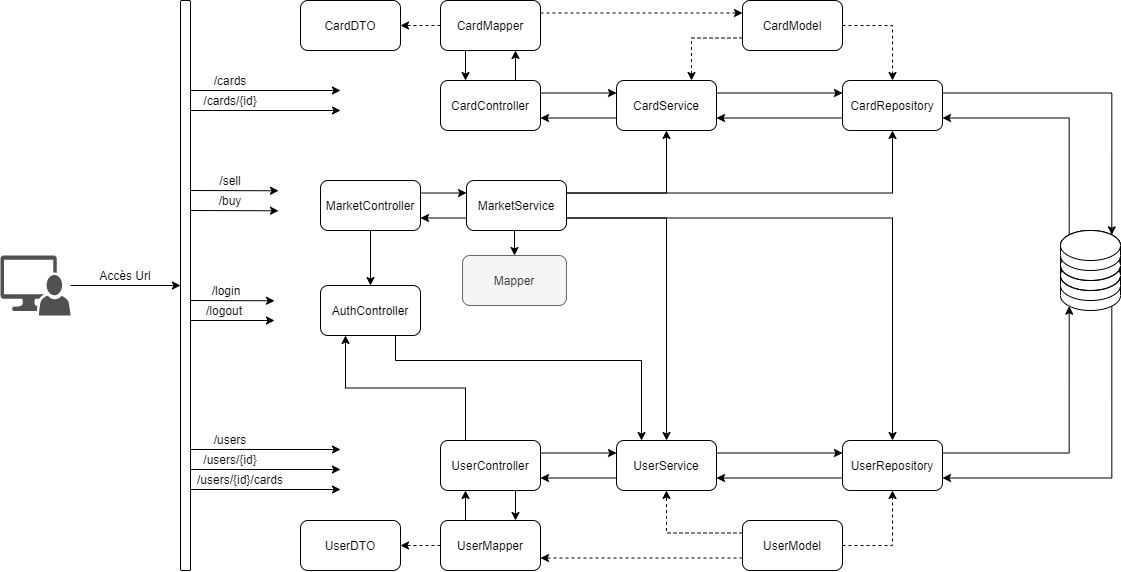

The diagram above was exported from draw.io. Its source (the exported page's mxGraphModel, read from the mxfile embedded in the PNG):
<mxGraphModel dx="1730" dy="2056" grid="1" gridSize="10" guides="1" tooltips="1" connect="1" arrows="1" fold="1" page="1" pageScale="1" pageWidth="827" pageHeight="1169" math="0" shadow="0">
  <root>
    <mxCell id="0" />
    <mxCell id="1" parent="0" />
    <mxCell id="PLdo4uG2kXmZWecJ4D6d-1" value="" style="rounded=1;whiteSpace=wrap;html=1;" vertex="1" parent="1">
      <mxGeometry x="220" y="-50" width="10" height="570" as="geometry" />
    </mxCell>
    <mxCell id="PLdo4uG2kXmZWecJ4D6d-65" value="" style="edgeStyle=orthogonalEdgeStyle;rounded=0;orthogonalLoop=1;jettySize=auto;html=1;" edge="1" parent="1" source="PLdo4uG2kXmZWecJ4D6d-3" target="PLdo4uG2kXmZWecJ4D6d-1">
      <mxGeometry relative="1" as="geometry" />
    </mxCell>
    <mxCell id="PLdo4uG2kXmZWecJ4D6d-3" value="" style="pointerEvents=1;shadow=0;dashed=0;html=1;strokeColor=none;labelPosition=center;verticalLabelPosition=bottom;verticalAlign=top;align=center;fillColor=#515151;shape=mxgraph.mscae.system_center.admin_console" vertex="1" parent="1">
      <mxGeometry x="40" y="205" width="70" height="60" as="geometry" />
    </mxCell>
    <mxCell id="PLdo4uG2kXmZWecJ4D6d-11" style="edgeStyle=orthogonalEdgeStyle;rounded=0;orthogonalLoop=1;jettySize=auto;html=1;exitX=1;exitY=0.5;exitDx=0;exitDy=0;dashed=1;" edge="1" parent="1" source="PLdo4uG2kXmZWecJ4D6d-5" target="PLdo4uG2kXmZWecJ4D6d-6">
      <mxGeometry relative="1" as="geometry" />
    </mxCell>
    <mxCell id="PLdo4uG2kXmZWecJ4D6d-12" style="edgeStyle=orthogonalEdgeStyle;rounded=0;orthogonalLoop=1;jettySize=auto;html=1;exitX=0;exitY=0.75;exitDx=0;exitDy=0;dashed=1;entryX=0.75;entryY=0;entryDx=0;entryDy=0;" edge="1" parent="1" source="PLdo4uG2kXmZWecJ4D6d-5" target="PLdo4uG2kXmZWecJ4D6d-7">
      <mxGeometry relative="1" as="geometry" />
    </mxCell>
    <mxCell id="PLdo4uG2kXmZWecJ4D6d-5" value="CardModel" style="rounded=1;whiteSpace=wrap;html=1;" vertex="1" parent="1">
      <mxGeometry x="782" y="-50" width="100" height="50" as="geometry" />
    </mxCell>
    <mxCell id="PLdo4uG2kXmZWecJ4D6d-16" style="edgeStyle=orthogonalEdgeStyle;rounded=0;orthogonalLoop=1;jettySize=auto;html=1;exitX=0;exitY=0.75;exitDx=0;exitDy=0;entryX=1;entryY=0.75;entryDx=0;entryDy=0;" edge="1" parent="1" source="PLdo4uG2kXmZWecJ4D6d-6" target="PLdo4uG2kXmZWecJ4D6d-7">
      <mxGeometry relative="1" as="geometry" />
    </mxCell>
    <mxCell id="PLdo4uG2kXmZWecJ4D6d-102" style="edgeStyle=orthogonalEdgeStyle;rounded=0;orthogonalLoop=1;jettySize=auto;html=1;exitX=1;exitY=0.25;exitDx=0;exitDy=0;entryX=0.855;entryY=0;entryDx=0;entryDy=4.35;entryPerimeter=0;" edge="1" parent="1" source="PLdo4uG2kXmZWecJ4D6d-6" target="PLdo4uG2kXmZWecJ4D6d-98">
      <mxGeometry relative="1" as="geometry" />
    </mxCell>
    <mxCell id="PLdo4uG2kXmZWecJ4D6d-6" value="CardRepository" style="rounded=1;whiteSpace=wrap;html=1;" vertex="1" parent="1">
      <mxGeometry x="882" y="30" width="100" height="50" as="geometry" />
    </mxCell>
    <mxCell id="PLdo4uG2kXmZWecJ4D6d-15" style="edgeStyle=orthogonalEdgeStyle;rounded=0;orthogonalLoop=1;jettySize=auto;html=1;exitX=1;exitY=0.25;exitDx=0;exitDy=0;entryX=0;entryY=0.25;entryDx=0;entryDy=0;" edge="1" parent="1" source="PLdo4uG2kXmZWecJ4D6d-7" target="PLdo4uG2kXmZWecJ4D6d-6">
      <mxGeometry relative="1" as="geometry" />
    </mxCell>
    <mxCell id="PLdo4uG2kXmZWecJ4D6d-40" style="edgeStyle=orthogonalEdgeStyle;rounded=0;orthogonalLoop=1;jettySize=auto;html=1;exitX=0;exitY=0.75;exitDx=0;exitDy=0;entryX=1;entryY=0.75;entryDx=0;entryDy=0;" edge="1" parent="1" source="PLdo4uG2kXmZWecJ4D6d-7" target="PLdo4uG2kXmZWecJ4D6d-38">
      <mxGeometry relative="1" as="geometry" />
    </mxCell>
    <mxCell id="PLdo4uG2kXmZWecJ4D6d-7" value="CardService" style="rounded=1;whiteSpace=wrap;html=1;" vertex="1" parent="1">
      <mxGeometry x="656" y="30" width="100" height="50" as="geometry" />
    </mxCell>
    <mxCell id="PLdo4uG2kXmZWecJ4D6d-19" value="CardDTO" style="rounded=1;whiteSpace=wrap;html=1;" vertex="1" parent="1">
      <mxGeometry x="340" y="-50" width="100" height="50" as="geometry" />
    </mxCell>
    <mxCell id="PLdo4uG2kXmZWecJ4D6d-41" style="edgeStyle=orthogonalEdgeStyle;rounded=0;orthogonalLoop=1;jettySize=auto;html=1;exitX=0.25;exitY=1;exitDx=0;exitDy=0;entryX=0.25;entryY=0;entryDx=0;entryDy=0;" edge="1" parent="1" source="PLdo4uG2kXmZWecJ4D6d-23" target="PLdo4uG2kXmZWecJ4D6d-38">
      <mxGeometry relative="1" as="geometry" />
    </mxCell>
    <mxCell id="PLdo4uG2kXmZWecJ4D6d-108" style="edgeStyle=orthogonalEdgeStyle;rounded=0;orthogonalLoop=1;jettySize=auto;html=1;exitX=1;exitY=0.25;exitDx=0;exitDy=0;entryX=0;entryY=0.25;entryDx=0;entryDy=0;dashed=1;" edge="1" parent="1" source="PLdo4uG2kXmZWecJ4D6d-23" target="PLdo4uG2kXmZWecJ4D6d-5">
      <mxGeometry relative="1" as="geometry" />
    </mxCell>
    <mxCell id="PLdo4uG2kXmZWecJ4D6d-109" style="edgeStyle=orthogonalEdgeStyle;rounded=0;orthogonalLoop=1;jettySize=auto;html=1;exitX=0;exitY=0.5;exitDx=0;exitDy=0;entryX=1;entryY=0.5;entryDx=0;entryDy=0;dashed=1;" edge="1" parent="1" source="PLdo4uG2kXmZWecJ4D6d-23" target="PLdo4uG2kXmZWecJ4D6d-19">
      <mxGeometry relative="1" as="geometry" />
    </mxCell>
    <mxCell id="PLdo4uG2kXmZWecJ4D6d-23" value="CardMapper" style="rounded=1;whiteSpace=wrap;html=1;" vertex="1" parent="1">
      <mxGeometry x="480" y="-50" width="100" height="50" as="geometry" />
    </mxCell>
    <mxCell id="PLdo4uG2kXmZWecJ4D6d-121" style="edgeStyle=orthogonalEdgeStyle;rounded=0;orthogonalLoop=1;jettySize=auto;html=1;exitX=0.75;exitY=1;exitDx=0;exitDy=0;entryX=0.25;entryY=0;entryDx=0;entryDy=0;" edge="1" parent="1" source="PLdo4uG2kXmZWecJ4D6d-36" target="PLdo4uG2kXmZWecJ4D6d-52">
      <mxGeometry relative="1" as="geometry">
        <Array as="points">
          <mxPoint x="435" y="310" />
          <mxPoint x="681" y="310" />
        </Array>
      </mxGeometry>
    </mxCell>
    <mxCell id="PLdo4uG2kXmZWecJ4D6d-36" value="AuthController" style="rounded=1;whiteSpace=wrap;html=1;" vertex="1" parent="1">
      <mxGeometry x="360" y="235" width="100" height="50" as="geometry" />
    </mxCell>
    <mxCell id="PLdo4uG2kXmZWecJ4D6d-63" style="edgeStyle=orthogonalEdgeStyle;rounded=0;orthogonalLoop=1;jettySize=auto;html=1;exitX=1;exitY=0.25;exitDx=0;exitDy=0;entryX=0;entryY=0.25;entryDx=0;entryDy=0;" edge="1" parent="1" source="PLdo4uG2kXmZWecJ4D6d-37" target="PLdo4uG2kXmZWecJ4D6d-62">
      <mxGeometry relative="1" as="geometry" />
    </mxCell>
    <mxCell id="PLdo4uG2kXmZWecJ4D6d-110" style="edgeStyle=orthogonalEdgeStyle;rounded=0;orthogonalLoop=1;jettySize=auto;html=1;exitX=0.5;exitY=1;exitDx=0;exitDy=0;entryX=0.5;entryY=0;entryDx=0;entryDy=0;" edge="1" parent="1" source="PLdo4uG2kXmZWecJ4D6d-37" target="PLdo4uG2kXmZWecJ4D6d-36">
      <mxGeometry relative="1" as="geometry" />
    </mxCell>
    <mxCell id="PLdo4uG2kXmZWecJ4D6d-37" value="MarketController" style="rounded=1;whiteSpace=wrap;html=1;" vertex="1" parent="1">
      <mxGeometry x="360" y="130" width="100" height="50" as="geometry" />
    </mxCell>
    <mxCell id="PLdo4uG2kXmZWecJ4D6d-39" style="edgeStyle=orthogonalEdgeStyle;rounded=0;orthogonalLoop=1;jettySize=auto;html=1;exitX=1;exitY=0.25;exitDx=0;exitDy=0;entryX=0;entryY=0.25;entryDx=0;entryDy=0;" edge="1" parent="1" source="PLdo4uG2kXmZWecJ4D6d-38" target="PLdo4uG2kXmZWecJ4D6d-7">
      <mxGeometry relative="1" as="geometry" />
    </mxCell>
    <mxCell id="PLdo4uG2kXmZWecJ4D6d-42" style="edgeStyle=orthogonalEdgeStyle;rounded=0;orthogonalLoop=1;jettySize=auto;html=1;exitX=0.75;exitY=0;exitDx=0;exitDy=0;entryX=0.75;entryY=1;entryDx=0;entryDy=0;" edge="1" parent="1" source="PLdo4uG2kXmZWecJ4D6d-38" target="PLdo4uG2kXmZWecJ4D6d-23">
      <mxGeometry relative="1" as="geometry" />
    </mxCell>
    <mxCell id="PLdo4uG2kXmZWecJ4D6d-38" value="CardController" style="rounded=1;whiteSpace=wrap;html=1;" vertex="1" parent="1">
      <mxGeometry x="480" y="30" width="100" height="50" as="geometry" />
    </mxCell>
    <mxCell id="PLdo4uG2kXmZWecJ4D6d-44" style="edgeStyle=orthogonalEdgeStyle;rounded=0;orthogonalLoop=1;jettySize=auto;html=1;exitX=1;exitY=0.5;exitDx=0;exitDy=0;dashed=1;" edge="1" parent="1" source="PLdo4uG2kXmZWecJ4D6d-47" target="PLdo4uG2kXmZWecJ4D6d-49">
      <mxGeometry relative="1" as="geometry" />
    </mxCell>
    <mxCell id="PLdo4uG2kXmZWecJ4D6d-111" style="edgeStyle=orthogonalEdgeStyle;rounded=0;orthogonalLoop=1;jettySize=auto;html=1;exitX=0;exitY=0.75;exitDx=0;exitDy=0;entryX=1;entryY=0.75;entryDx=0;entryDy=0;dashed=1;" edge="1" parent="1" source="PLdo4uG2kXmZWecJ4D6d-47" target="PLdo4uG2kXmZWecJ4D6d-58">
      <mxGeometry relative="1" as="geometry" />
    </mxCell>
    <mxCell id="PLdo4uG2kXmZWecJ4D6d-113" style="edgeStyle=orthogonalEdgeStyle;rounded=0;orthogonalLoop=1;jettySize=auto;html=1;exitX=0;exitY=0.25;exitDx=0;exitDy=0;entryX=0.5;entryY=1;entryDx=0;entryDy=0;dashed=1;" edge="1" parent="1" source="PLdo4uG2kXmZWecJ4D6d-47" target="PLdo4uG2kXmZWecJ4D6d-52">
      <mxGeometry relative="1" as="geometry" />
    </mxCell>
    <mxCell id="PLdo4uG2kXmZWecJ4D6d-47" value="UserModel" style="rounded=1;whiteSpace=wrap;html=1;" vertex="1" parent="1">
      <mxGeometry x="782" y="470" width="100" height="50" as="geometry" />
    </mxCell>
    <mxCell id="PLdo4uG2kXmZWecJ4D6d-48" style="edgeStyle=orthogonalEdgeStyle;rounded=0;orthogonalLoop=1;jettySize=auto;html=1;exitX=0;exitY=0.75;exitDx=0;exitDy=0;entryX=1;entryY=0.75;entryDx=0;entryDy=0;" edge="1" parent="1" source="PLdo4uG2kXmZWecJ4D6d-49" target="PLdo4uG2kXmZWecJ4D6d-52">
      <mxGeometry relative="1" as="geometry" />
    </mxCell>
    <mxCell id="PLdo4uG2kXmZWecJ4D6d-105" style="edgeStyle=orthogonalEdgeStyle;rounded=0;orthogonalLoop=1;jettySize=auto;html=1;exitX=1;exitY=0.25;exitDx=0;exitDy=0;entryX=0.145;entryY=1;entryDx=0;entryDy=-4.35;entryPerimeter=0;" edge="1" parent="1" source="PLdo4uG2kXmZWecJ4D6d-49" target="PLdo4uG2kXmZWecJ4D6d-93">
      <mxGeometry relative="1" as="geometry" />
    </mxCell>
    <mxCell id="PLdo4uG2kXmZWecJ4D6d-49" value="UserRepository" style="rounded=1;whiteSpace=wrap;html=1;" vertex="1" parent="1">
      <mxGeometry x="882" y="390" width="100" height="50" as="geometry" />
    </mxCell>
    <mxCell id="PLdo4uG2kXmZWecJ4D6d-50" style="edgeStyle=orthogonalEdgeStyle;rounded=0;orthogonalLoop=1;jettySize=auto;html=1;exitX=1;exitY=0.25;exitDx=0;exitDy=0;entryX=0;entryY=0.25;entryDx=0;entryDy=0;" edge="1" parent="1" source="PLdo4uG2kXmZWecJ4D6d-52" target="PLdo4uG2kXmZWecJ4D6d-49">
      <mxGeometry relative="1" as="geometry" />
    </mxCell>
    <mxCell id="PLdo4uG2kXmZWecJ4D6d-51" style="edgeStyle=orthogonalEdgeStyle;rounded=0;orthogonalLoop=1;jettySize=auto;html=1;exitX=0;exitY=0.75;exitDx=0;exitDy=0;entryX=1;entryY=0.75;entryDx=0;entryDy=0;" edge="1" parent="1" source="PLdo4uG2kXmZWecJ4D6d-52" target="PLdo4uG2kXmZWecJ4D6d-61">
      <mxGeometry relative="1" as="geometry" />
    </mxCell>
    <mxCell id="PLdo4uG2kXmZWecJ4D6d-52" value="UserService" style="rounded=1;whiteSpace=wrap;html=1;" vertex="1" parent="1">
      <mxGeometry x="656" y="390" width="100" height="50" as="geometry" />
    </mxCell>
    <mxCell id="PLdo4uG2kXmZWecJ4D6d-54" value="UserDTO" style="rounded=1;whiteSpace=wrap;html=1;" vertex="1" parent="1">
      <mxGeometry x="340" y="470" width="100" height="50" as="geometry" />
    </mxCell>
    <mxCell id="PLdo4uG2kXmZWecJ4D6d-106" style="edgeStyle=orthogonalEdgeStyle;rounded=0;orthogonalLoop=1;jettySize=auto;html=1;exitX=0;exitY=0.5;exitDx=0;exitDy=0;entryX=1;entryY=0.5;entryDx=0;entryDy=0;dashed=1;" edge="1" parent="1" source="PLdo4uG2kXmZWecJ4D6d-58" target="PLdo4uG2kXmZWecJ4D6d-54">
      <mxGeometry relative="1" as="geometry" />
    </mxCell>
    <mxCell id="PLdo4uG2kXmZWecJ4D6d-114" style="edgeStyle=orthogonalEdgeStyle;rounded=0;orthogonalLoop=1;jettySize=auto;html=1;exitX=0.25;exitY=0;exitDx=0;exitDy=0;entryX=0.25;entryY=1;entryDx=0;entryDy=0;" edge="1" parent="1" source="PLdo4uG2kXmZWecJ4D6d-58" target="PLdo4uG2kXmZWecJ4D6d-61">
      <mxGeometry relative="1" as="geometry" />
    </mxCell>
    <mxCell id="PLdo4uG2kXmZWecJ4D6d-58" value="UserMapper" style="rounded=1;whiteSpace=wrap;html=1;" vertex="1" parent="1">
      <mxGeometry x="480" y="470" width="100" height="50" as="geometry" />
    </mxCell>
    <mxCell id="PLdo4uG2kXmZWecJ4D6d-59" style="edgeStyle=orthogonalEdgeStyle;rounded=0;orthogonalLoop=1;jettySize=auto;html=1;exitX=1;exitY=0.25;exitDx=0;exitDy=0;entryX=0;entryY=0.25;entryDx=0;entryDy=0;" edge="1" parent="1" source="PLdo4uG2kXmZWecJ4D6d-61" target="PLdo4uG2kXmZWecJ4D6d-52">
      <mxGeometry relative="1" as="geometry" />
    </mxCell>
    <mxCell id="PLdo4uG2kXmZWecJ4D6d-115" style="edgeStyle=orthogonalEdgeStyle;rounded=0;orthogonalLoop=1;jettySize=auto;html=1;exitX=0.75;exitY=1;exitDx=0;exitDy=0;entryX=0.75;entryY=0;entryDx=0;entryDy=0;" edge="1" parent="1" source="PLdo4uG2kXmZWecJ4D6d-61" target="PLdo4uG2kXmZWecJ4D6d-58">
      <mxGeometry relative="1" as="geometry" />
    </mxCell>
    <mxCell id="PLdo4uG2kXmZWecJ4D6d-116" style="edgeStyle=orthogonalEdgeStyle;rounded=0;orthogonalLoop=1;jettySize=auto;html=1;exitX=0.25;exitY=0;exitDx=0;exitDy=0;entryX=0.25;entryY=1;entryDx=0;entryDy=0;" edge="1" parent="1" source="PLdo4uG2kXmZWecJ4D6d-61" target="PLdo4uG2kXmZWecJ4D6d-36">
      <mxGeometry relative="1" as="geometry" />
    </mxCell>
    <mxCell id="PLdo4uG2kXmZWecJ4D6d-61" value="UserController" style="rounded=1;whiteSpace=wrap;html=1;" vertex="1" parent="1">
      <mxGeometry x="480" y="390" width="100" height="50" as="geometry" />
    </mxCell>
    <mxCell id="PLdo4uG2kXmZWecJ4D6d-64" style="edgeStyle=orthogonalEdgeStyle;rounded=0;orthogonalLoop=1;jettySize=auto;html=1;exitX=0;exitY=0.75;exitDx=0;exitDy=0;entryX=1;entryY=0.75;entryDx=0;entryDy=0;" edge="1" parent="1" source="PLdo4uG2kXmZWecJ4D6d-62" target="PLdo4uG2kXmZWecJ4D6d-37">
      <mxGeometry relative="1" as="geometry" />
    </mxCell>
    <mxCell id="PLdo4uG2kXmZWecJ4D6d-117" style="edgeStyle=orthogonalEdgeStyle;rounded=0;orthogonalLoop=1;jettySize=auto;html=1;exitX=1;exitY=0.25;exitDx=0;exitDy=0;entryX=0.5;entryY=1;entryDx=0;entryDy=0;" edge="1" parent="1" source="PLdo4uG2kXmZWecJ4D6d-62" target="PLdo4uG2kXmZWecJ4D6d-7">
      <mxGeometry relative="1" as="geometry" />
    </mxCell>
    <mxCell id="PLdo4uG2kXmZWecJ4D6d-118" style="edgeStyle=orthogonalEdgeStyle;rounded=0;orthogonalLoop=1;jettySize=auto;html=1;exitX=1;exitY=0.75;exitDx=0;exitDy=0;entryX=0.5;entryY=0;entryDx=0;entryDy=0;" edge="1" parent="1" source="PLdo4uG2kXmZWecJ4D6d-62" target="PLdo4uG2kXmZWecJ4D6d-52">
      <mxGeometry relative="1" as="geometry" />
    </mxCell>
    <mxCell id="PLdo4uG2kXmZWecJ4D6d-119" style="edgeStyle=orthogonalEdgeStyle;rounded=0;orthogonalLoop=1;jettySize=auto;html=1;exitX=1;exitY=0.25;exitDx=0;exitDy=0;entryX=0.5;entryY=1;entryDx=0;entryDy=0;" edge="1" parent="1" source="PLdo4uG2kXmZWecJ4D6d-62" target="PLdo4uG2kXmZWecJ4D6d-6">
      <mxGeometry relative="1" as="geometry" />
    </mxCell>
    <mxCell id="PLdo4uG2kXmZWecJ4D6d-120" style="edgeStyle=orthogonalEdgeStyle;rounded=0;orthogonalLoop=1;jettySize=auto;html=1;exitX=1;exitY=0.75;exitDx=0;exitDy=0;entryX=0.5;entryY=0;entryDx=0;entryDy=0;" edge="1" parent="1" source="PLdo4uG2kXmZWecJ4D6d-62" target="PLdo4uG2kXmZWecJ4D6d-49">
      <mxGeometry relative="1" as="geometry" />
    </mxCell>
    <mxCell id="PLdo4uG2kXmZWecJ4D6d-123" style="edgeStyle=orthogonalEdgeStyle;rounded=0;orthogonalLoop=1;jettySize=auto;html=1;exitX=0.5;exitY=1;exitDx=0;exitDy=0;entryX=0.5;entryY=0;entryDx=0;entryDy=0;" edge="1" parent="1" source="PLdo4uG2kXmZWecJ4D6d-62" target="PLdo4uG2kXmZWecJ4D6d-122">
      <mxGeometry relative="1" as="geometry" />
    </mxCell>
    <mxCell id="PLdo4uG2kXmZWecJ4D6d-62" value="MarketService" style="rounded=1;whiteSpace=wrap;html=1;" vertex="1" parent="1">
      <mxGeometry x="506" y="130" width="100" height="50" as="geometry" />
    </mxCell>
    <mxCell id="PLdo4uG2kXmZWecJ4D6d-66" value="Accès Url" style="text;html=1;strokeColor=none;fillColor=none;align=center;verticalAlign=middle;whiteSpace=wrap;rounded=0;" vertex="1" parent="1">
      <mxGeometry x="130" y="215" width="70" height="20" as="geometry" />
    </mxCell>
    <mxCell id="PLdo4uG2kXmZWecJ4D6d-67" value="" style="endArrow=classic;html=1;" edge="1" parent="1">
      <mxGeometry width="50" height="50" relative="1" as="geometry">
        <mxPoint x="230" y="270" as="sourcePoint" />
        <mxPoint x="314" y="270" as="targetPoint" />
      </mxGeometry>
    </mxCell>
    <mxCell id="PLdo4uG2kXmZWecJ4D6d-68" value="" style="endArrow=classic;html=1;" edge="1" parent="1">
      <mxGeometry width="50" height="50" relative="1" as="geometry">
        <mxPoint x="230" y="250" as="sourcePoint" />
        <mxPoint x="314" y="250.26999999999998" as="targetPoint" />
      </mxGeometry>
    </mxCell>
    <mxCell id="PLdo4uG2kXmZWecJ4D6d-70" value="/login" style="text;html=1;strokeColor=none;fillColor=none;align=center;verticalAlign=middle;whiteSpace=wrap;rounded=0;" vertex="1" parent="1">
      <mxGeometry x="246" y="230" width="40" height="20" as="geometry" />
    </mxCell>
    <mxCell id="PLdo4uG2kXmZWecJ4D6d-71" value="/logout" style="text;html=1;strokeColor=none;fillColor=none;align=center;verticalAlign=middle;whiteSpace=wrap;rounded=0;" vertex="1" parent="1">
      <mxGeometry x="244" y="250" width="40" height="20" as="geometry" />
    </mxCell>
    <mxCell id="PLdo4uG2kXmZWecJ4D6d-72" value="" style="endArrow=classic;html=1;exitX=1.2;exitY=0.893;exitDx=0;exitDy=0;exitPerimeter=0;" edge="1" parent="1">
      <mxGeometry width="50" height="50" relative="1" as="geometry">
        <mxPoint x="230" y="140" as="sourcePoint" />
        <mxPoint x="318" y="140.26999999999998" as="targetPoint" />
      </mxGeometry>
    </mxCell>
    <mxCell id="PLdo4uG2kXmZWecJ4D6d-73" value="/sell" style="text;html=1;strokeColor=none;fillColor=none;align=center;verticalAlign=middle;whiteSpace=wrap;rounded=0;" vertex="1" parent="1">
      <mxGeometry x="250" y="120" width="40" height="20" as="geometry" />
    </mxCell>
    <mxCell id="PLdo4uG2kXmZWecJ4D6d-74" value="" style="endArrow=classic;html=1;exitX=1.2;exitY=0.893;exitDx=0;exitDy=0;exitPerimeter=0;" edge="1" parent="1">
      <mxGeometry width="50" height="50" relative="1" as="geometry">
        <mxPoint x="230" y="160" as="sourcePoint" />
        <mxPoint x="318" y="160.26999999999998" as="targetPoint" />
      </mxGeometry>
    </mxCell>
    <mxCell id="PLdo4uG2kXmZWecJ4D6d-75" value="/buy" style="text;html=1;strokeColor=none;fillColor=none;align=center;verticalAlign=middle;whiteSpace=wrap;rounded=0;" vertex="1" parent="1">
      <mxGeometry x="250" y="140" width="40" height="20" as="geometry" />
    </mxCell>
    <mxCell id="PLdo4uG2kXmZWecJ4D6d-78" value="" style="endArrow=classic;html=1;exitX=1.2;exitY=0.893;exitDx=0;exitDy=0;exitPerimeter=0;" edge="1" parent="1">
      <mxGeometry width="50" height="50" relative="1" as="geometry">
        <mxPoint x="230" y="40" as="sourcePoint" />
        <mxPoint x="380" y="40" as="targetPoint" />
      </mxGeometry>
    </mxCell>
    <mxCell id="PLdo4uG2kXmZWecJ4D6d-79" value="/cards" style="text;html=1;strokeColor=none;fillColor=none;align=center;verticalAlign=middle;whiteSpace=wrap;rounded=0;" vertex="1" parent="1">
      <mxGeometry x="250" y="20" width="40" height="20" as="geometry" />
    </mxCell>
    <mxCell id="PLdo4uG2kXmZWecJ4D6d-80" value="" style="endArrow=classic;html=1;exitX=1.2;exitY=0.893;exitDx=0;exitDy=0;exitPerimeter=0;" edge="1" parent="1">
      <mxGeometry width="50" height="50" relative="1" as="geometry">
        <mxPoint x="230" y="60" as="sourcePoint" />
        <mxPoint x="380" y="60" as="targetPoint" />
      </mxGeometry>
    </mxCell>
    <mxCell id="PLdo4uG2kXmZWecJ4D6d-81" value="/cards/{id}" style="text;html=1;strokeColor=none;fillColor=none;align=center;verticalAlign=middle;whiteSpace=wrap;rounded=0;" vertex="1" parent="1">
      <mxGeometry x="250" y="40" width="40" height="20" as="geometry" />
    </mxCell>
    <mxCell id="PLdo4uG2kXmZWecJ4D6d-82" value="" style="endArrow=classic;html=1;exitX=1.2;exitY=0.893;exitDx=0;exitDy=0;exitPerimeter=0;" edge="1" parent="1">
      <mxGeometry width="50" height="50" relative="1" as="geometry">
        <mxPoint x="230" y="399" as="sourcePoint" />
        <mxPoint x="380" y="399" as="targetPoint" />
      </mxGeometry>
    </mxCell>
    <mxCell id="PLdo4uG2kXmZWecJ4D6d-83" value="/users" style="text;html=1;strokeColor=none;fillColor=none;align=center;verticalAlign=middle;whiteSpace=wrap;rounded=0;" vertex="1" parent="1">
      <mxGeometry x="250" y="379" width="40" height="20" as="geometry" />
    </mxCell>
    <mxCell id="PLdo4uG2kXmZWecJ4D6d-84" value="" style="endArrow=classic;html=1;exitX=1.2;exitY=0.893;exitDx=0;exitDy=0;exitPerimeter=0;" edge="1" parent="1">
      <mxGeometry width="50" height="50" relative="1" as="geometry">
        <mxPoint x="230" y="419" as="sourcePoint" />
        <mxPoint x="380" y="419" as="targetPoint" />
      </mxGeometry>
    </mxCell>
    <mxCell id="PLdo4uG2kXmZWecJ4D6d-85" value="/users/{id}" style="text;html=1;strokeColor=none;fillColor=none;align=center;verticalAlign=middle;whiteSpace=wrap;rounded=0;" vertex="1" parent="1">
      <mxGeometry x="250" y="399" width="40" height="20" as="geometry" />
    </mxCell>
    <mxCell id="PLdo4uG2kXmZWecJ4D6d-86" value="" style="endArrow=classic;html=1;exitX=1.2;exitY=0.893;exitDx=0;exitDy=0;exitPerimeter=0;" edge="1" parent="1">
      <mxGeometry width="50" height="50" relative="1" as="geometry">
        <mxPoint x="230" y="439" as="sourcePoint" />
        <mxPoint x="380" y="439" as="targetPoint" />
      </mxGeometry>
    </mxCell>
    <mxCell id="PLdo4uG2kXmZWecJ4D6d-87" value="/users/{id}/cards" style="text;html=1;strokeColor=none;fillColor=none;align=center;verticalAlign=middle;whiteSpace=wrap;rounded=0;" vertex="1" parent="1">
      <mxGeometry x="260" y="419" width="40" height="20" as="geometry" />
    </mxCell>
    <mxCell id="PLdo4uG2kXmZWecJ4D6d-104" style="edgeStyle=orthogonalEdgeStyle;rounded=0;orthogonalLoop=1;jettySize=auto;html=1;exitX=0.855;exitY=1;exitDx=0;exitDy=-4.35;exitPerimeter=0;entryX=1;entryY=0.75;entryDx=0;entryDy=0;" edge="1" parent="1" source="PLdo4uG2kXmZWecJ4D6d-93" target="PLdo4uG2kXmZWecJ4D6d-49">
      <mxGeometry relative="1" as="geometry">
        <Array as="points">
          <mxPoint x="1151" y="428" />
        </Array>
      </mxGeometry>
    </mxCell>
    <mxCell id="PLdo4uG2kXmZWecJ4D6d-93" value="" style="shape=cylinder3;whiteSpace=wrap;html=1;boundedLbl=1;backgroundOutline=1;size=15;" vertex="1" parent="1">
      <mxGeometry x="1100" y="180" width="60" height="80" as="geometry" />
    </mxCell>
    <mxCell id="PLdo4uG2kXmZWecJ4D6d-94" value="" style="shape=cylinder3;whiteSpace=wrap;html=1;boundedLbl=1;backgroundOutline=1;size=15;" vertex="1" parent="1">
      <mxGeometry x="1100" y="180" width="60" height="70" as="geometry" />
    </mxCell>
    <mxCell id="PLdo4uG2kXmZWecJ4D6d-95" value="" style="shape=cylinder3;whiteSpace=wrap;html=1;boundedLbl=1;backgroundOutline=1;size=15;" vertex="1" parent="1">
      <mxGeometry x="1100" y="210" width="60" height="30" as="geometry" />
    </mxCell>
    <mxCell id="PLdo4uG2kXmZWecJ4D6d-97" value="" style="shape=cylinder3;whiteSpace=wrap;html=1;boundedLbl=1;backgroundOutline=1;size=15;" vertex="1" parent="1">
      <mxGeometry x="1100" y="200" width="60" height="30" as="geometry" />
    </mxCell>
    <mxCell id="PLdo4uG2kXmZWecJ4D6d-103" style="edgeStyle=orthogonalEdgeStyle;rounded=0;orthogonalLoop=1;jettySize=auto;html=1;exitX=0.145;exitY=0;exitDx=0;exitDy=4.35;exitPerimeter=0;entryX=1;entryY=0.75;entryDx=0;entryDy=0;" edge="1" parent="1" source="PLdo4uG2kXmZWecJ4D6d-98" target="PLdo4uG2kXmZWecJ4D6d-6">
      <mxGeometry relative="1" as="geometry">
        <Array as="points">
          <mxPoint x="1109" y="68" />
        </Array>
      </mxGeometry>
    </mxCell>
    <mxCell id="PLdo4uG2kXmZWecJ4D6d-98" value="" style="shape=cylinder3;whiteSpace=wrap;html=1;boundedLbl=1;backgroundOutline=1;size=15;" vertex="1" parent="1">
      <mxGeometry x="1100" y="180" width="60" height="40" as="geometry" />
    </mxCell>
    <mxCell id="PLdo4uG2kXmZWecJ4D6d-122" value="Mapper" style="rounded=1;whiteSpace=wrap;html=1;fillColor=#f5f5f5;strokeColor=#666666;fontColor=#333333;" vertex="1" parent="1">
      <mxGeometry x="502" y="205" width="104" height="50" as="geometry" />
    </mxCell>
  </root>
</mxGraphModel>